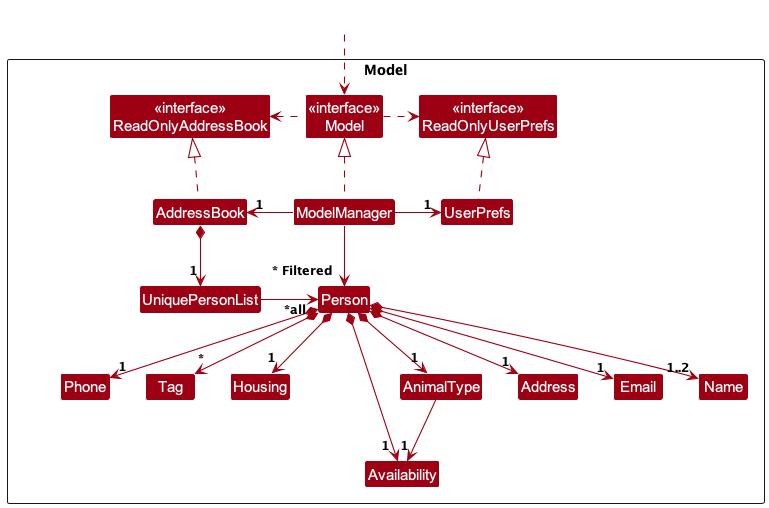

The diagram above was rendered by PlantUML. Its source (embedded in the PNG):
@startuml
!include style.puml
skinparam arrowThickness 1.1
skinparam arrowColor MODEL_COLOR
skinparam classBackgroundColor MODEL_COLOR

Package Model as ModelPackage <<Rectangle>>{
Class "<<interface>>\nReadOnlyAddressBook" as ReadOnlyAddressBook
Class "<<interface>>\nReadOnlyUserPrefs" as ReadOnlyUserPrefs
Class "<<interface>>\nModel" as Model
Class AddressBook
Class ModelManager
Class UserPrefs

Class UniquePersonList
Class Person
Class Address
Class Email
Class Name
Class Phone
Class Tag
Class Availability
Class Housing
Class AnimalType

Class I #FFFFFF
}

Class HiddenOutside #FFFFFF
HiddenOutside ..> Model

AddressBook .up.|> ReadOnlyAddressBook

ModelManager .up.|> Model
Model .right.> ReadOnlyUserPrefs
Model .left.> ReadOnlyAddressBook
ModelManager -left-> "1" AddressBook
ModelManager -right-> "1" UserPrefs
UserPrefs .up.|> ReadOnlyUserPrefs

AddressBook *--> "1" UniquePersonList
Person *--> "1..2"Name
Person *--> "1"Phone
Person *--> "1"Email
Person *--> "1"Address
Person *--> "*" Tag
Person *--> "1 " Availability
Person *--> "1" Housing
Person *--> "1" AnimalType
AnimalType --> "1" Availability

Person -[hidden]up--> I
UniquePersonList -[hidden]right-> I

Name -[hidden]right-> Phone
Phone -[hidden]right-> Address
Address -[hidden]right-> Email

ModelManager --> "~* Filtered"Person
UniquePersonList -left-> "~*all " Person


@enduml